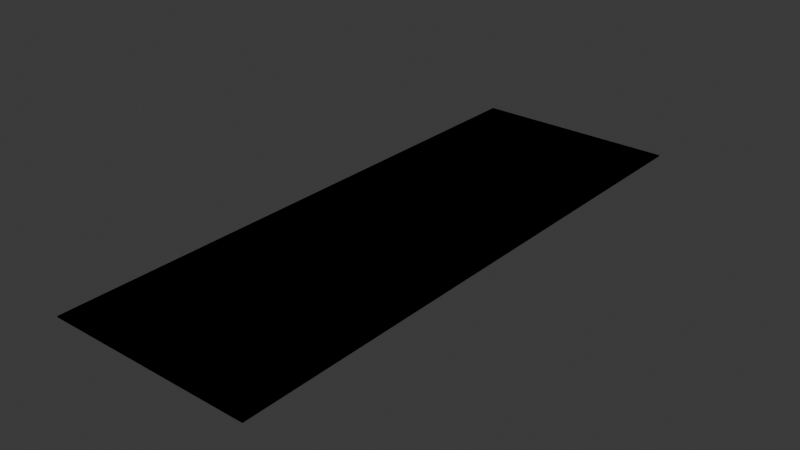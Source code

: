 # Source: straight_road_50m.blend  (saved by Blender 5.0.119; exported with 4.5.12 LTS)
import bpy
from mathutils import Matrix  # noqa: F401  (used for matrix-valued properties, if any)

bpy.ops.wm.read_factory_settings(use_empty=True)
scene = bpy.context.scene
scene.name = 'Scene'

# ---- collections
col_collection = bpy.data.collections.new('Collection'); scene.collection.children.link(col_collection)

# ---- images (referenced by path relative to the original .blend; pixels are not part of the script)
import os
ASSET_DIR = os.environ.get("B2B_ASSET_DIR", "")  # directory of the original .blend (textures are referenced by path, not embedded)
HERE = os.path.dirname(os.path.abspath(__file__))  # packed textures are extracted next to this script under _unpacked/

def load_image(name, relpath, width, height, colorspace="sRGB"):
    """Load a texture the original file referenced (path relative to the .blend, or extracted next to this script)."""
    p = next((c for c in (os.path.join(HERE, relpath), os.path.join(ASSET_DIR, relpath)) if relpath and os.path.exists(c)), "")
    if p:
        img = bpy.data.images.load(p, check_existing=True)
        img.name = name
    else:  # same state as the original file: an image datablock whose file is absent (Cycles renders it pink)
        img = bpy.data.images.new(name, width, height)
        img.source = "FILE"
        img.filepath = "//" + (relpath or name)
    img.colorspace_settings.name = colorspace
    return img
img_two_way_two_lane_png = load_image('two_way_two_lane.png', 'two_way_two_lane.png', 1024, 1024, 'sRGB')
img_one_way_two_lane_png = load_image('one_way_two_lane.png', 'one_way_two_lane.png', 1024, 1024, 'sRGB')
img_one_way_four_lane_png = load_image('one_way_four_lane.png', 'one_way_four_lane.png', 1024, 1024, 'sRGB')
img_two_way_four_lane_png = load_image('two_way_four_lane.png', 'two_way_four_lane.png', 1024, 1024, 'sRGB')

# ---- materials (node trees are filled in below, after node groups)
mat_road_texture = bpy.data.materials.new('road_texture')
mat_road_texture.alpha_threshold = 0.0
mat_road_texture.use_backface_culling_lightprobe_volume = False
mat_road_texture.roughness = 0.5
mat_road_texture.line_color = (0.0, 0.0, 0.0, 1.0)
mat_road_texture_001 = bpy.data.materials.new('road_texture.001')
mat_road_texture_001.alpha_threshold = 0.0
mat_road_texture_001.use_backface_culling_lightprobe_volume = False
mat_road_texture_001.roughness = 0.5
mat_road_texture_001.line_color = (0.0, 0.0, 0.0, 1.0)
mat_road_texture_002 = bpy.data.materials.new('road_texture.002')
mat_road_texture_002.alpha_threshold = 0.0
mat_road_texture_002.use_backface_culling_lightprobe_volume = False
mat_road_texture_002.roughness = 0.5
mat_road_texture_002.line_color = (0.0, 0.0, 0.0, 1.0)
mat_road_texture_003 = bpy.data.materials.new('road_texture.003')
mat_road_texture_003.alpha_threshold = 0.0
mat_road_texture_003.use_backface_culling_lightprobe_volume = False
mat_road_texture_003.roughness = 0.5
mat_road_texture_003.line_color = (0.0, 0.0, 0.0, 1.0)

# ---- material node trees
mat_road_texture.use_nodes = True; mat_road_texture.node_tree.nodes.clear()
_N = mat_road_texture.node_tree.nodes; _L = mat_road_texture.node_tree.links
n0 = _N.new('ShaderNodeOutputMaterial'); n0.name = 'Material Output'; n0.location = (200, 100)
n1 = _N.new('ShaderNodeBsdfPrincipled'); n1.name = 'Principled BSDF'; n1.location = (-200, 100)
n1.inputs[1].default_value = 1.0
n1.inputs[2].default_value = 1.0
n2 = _N.new('ShaderNodeTexImage'); n2.name = 'Image Texture'; n2.location = (-638, 35)
n2.image = img_two_way_two_lane_png
n2.interpolation = 'Closest'
_L.new(n1.outputs[0], n0.inputs[0])
_L.new(n2.outputs[0], n1.inputs[0])
n0.is_active_output = True
mat_road_texture_001.use_nodes = True; mat_road_texture_001.node_tree.nodes.clear()
_N = mat_road_texture_001.node_tree.nodes; _L = mat_road_texture_001.node_tree.links
n0 = _N.new('ShaderNodeOutputMaterial'); n0.name = 'Material Output'; n0.location = (200, 100)
n1 = _N.new('ShaderNodeBsdfPrincipled'); n1.name = 'Principled BSDF'; n1.location = (-200, 100)
n1.inputs[1].default_value = 1.0
n1.inputs[2].default_value = 1.0
n2 = _N.new('ShaderNodeTexImage'); n2.name = 'Image Texture'; n2.location = (-638, 35)
n2.image = img_one_way_two_lane_png
n2.interpolation = 'Closest'
_L.new(n1.outputs[0], n0.inputs[0])
_L.new(n2.outputs[0], n1.inputs[0])
n0.is_active_output = True
mat_road_texture_002.use_nodes = True; mat_road_texture_002.node_tree.nodes.clear()
_N = mat_road_texture_002.node_tree.nodes; _L = mat_road_texture_002.node_tree.links
n0 = _N.new('ShaderNodeOutputMaterial'); n0.name = 'Material Output'; n0.location = (200, 100)
n1 = _N.new('ShaderNodeBsdfPrincipled'); n1.name = 'Principled BSDF'; n1.location = (-200, 100)
n1.inputs[1].default_value = 1.0
n1.inputs[2].default_value = 1.0
n2 = _N.new('ShaderNodeTexImage'); n2.name = 'Image Texture'; n2.location = (-638, 35)
n2.image = img_one_way_four_lane_png
n2.interpolation = 'Closest'
_L.new(n1.outputs[0], n0.inputs[0])
_L.new(n2.outputs[0], n1.inputs[0])
n0.is_active_output = True
mat_road_texture_003.use_nodes = True; mat_road_texture_003.node_tree.nodes.clear()
_N = mat_road_texture_003.node_tree.nodes; _L = mat_road_texture_003.node_tree.links
n0 = _N.new('ShaderNodeOutputMaterial'); n0.name = 'Material Output'; n0.location = (200, 100)
n1 = _N.new('ShaderNodeBsdfPrincipled'); n1.name = 'Principled BSDF'; n1.location = (-200, 100)
n1.inputs[1].default_value = 1.0
n1.inputs[2].default_value = 1.0
n2 = _N.new('ShaderNodeTexImage'); n2.name = 'Image Texture'; n2.location = (-638, 35)
n2.image = img_two_way_four_lane_png
n2.interpolation = 'Closest'
_L.new(n1.outputs[0], n0.inputs[0])
_L.new(n2.outputs[0], n1.inputs[0])
n0.is_active_output = True

# ---- world
world_world = bpy.data.worlds.new('World'); scene.world = world_world
world_world.use_nodes = True; world_world.node_tree.nodes.clear()
_N = world_world.node_tree.nodes; _L = world_world.node_tree.links
n0 = _N.new('ShaderNodeOutputWorld'); n0.name = 'World Output'; n0.location = (200, 100)
n1 = _N.new('ShaderNodeBackground'); n1.name = 'Background'; n1.location = (-200, 100)
n1.inputs[0].default_value = (0.05088, 0.05088, 0.05088, 1.0)
_L.new(n1.outputs[0], n0.inputs[0])
n0.is_active_output = True
world_world.color = (0.05088, 0.05088, 0.05088)
world_world.sun_shadow_jitter_overblur = 0.0

# ---- meshes
me_cube = bpy.data.meshes.new('Cube')
me_cube.from_pydata([(1.0, 1.0, 1.0), (1.0, 1.0, -1.0), (1.0, -1.0, 1.0), (1.0, -1.0, -1.0), (-1.0, 1.0, 1.0), (-1.0, 1.0, -1.0), (-1.0, -1.0, 1.0), (-1.0, -1.0, -1.0)], [], [(0, 4, 6, 2), (3, 2, 6, 7), (7, 6, 4, 5), (5, 1, 3, 7), (1, 0, 2, 3), (5, 4, 0, 1)])
_uv = me_cube.uv_layers.new(name='UVMap')
_uv.uv.foreach_set('vector', [0.0, -6.499, 1.0, -6.499, 1.0, 8.501, 0.0, 8.501, 0.0, -6.499, 1.0, -6.499, 1.0, 8.501, 0.0, 8.501, 0.0, -6.499, 1.0, -6.499, 1.0, 8.501, 0.0, 8.501, 0.0, -6.499, 1.0, -6.499, 1.0, 8.501, 0.0, 8.501, 0.0, -6.499, 1.0, -6.499, 1.0, 8.501, 0.0, 8.501, 0.0, -6.499, 1.0, -6.499, 1.0, 8.501, 0.0, 8.501])
me_cube.materials.append(mat_road_texture)
me_cube.use_mirror_vertex_groups = False
me_cube.update()
me_cube_001 = bpy.data.meshes.new('Cube.001')
me_cube_001.from_pydata([(1.0, 1.0, 1.0), (1.0, 1.0, -1.0), (1.0, -1.0, 1.0), (1.0, -1.0, -1.0), (-1.0, 1.0, 1.0), (-1.0, 1.0, -1.0), (-1.0, -1.0, 1.0), (-1.0, -1.0, -1.0)], [], [(0, 4, 6, 2), (3, 2, 6, 7), (7, 6, 4, 5), (5, 1, 3, 7), (1, 0, 2, 3), (5, 4, 0, 1)])
_uv = me_cube_001.uv_layers.new(name='UVMap')
_uv.uv.foreach_set('vector', [0.0, -6.499, 1.0, -6.499, 1.0, 8.501, 0.0, 8.501, 0.0, -6.499, 1.0, -6.499, 1.0, 8.501, 0.0, 8.501, 0.0, -6.499, 1.0, -6.499, 1.0, 8.501, 0.0, 8.501, 0.0, -6.499, 1.0, -6.499, 1.0, 8.501, 0.0, 8.501, 0.0, -6.499, 1.0, -6.499, 1.0, 8.501, 0.0, 8.501, 0.0, -6.499, 1.0, -6.499, 1.0, 8.501, 0.0, 8.501])
me_cube_001.materials.append(mat_road_texture_001)
me_cube_001.use_mirror_vertex_groups = False
me_cube_001.update()
me_cube_002 = bpy.data.meshes.new('Cube.002')
me_cube_002.from_pydata([(1.0, 1.0, 1.0), (1.0, 1.0, -1.0), (1.0, -1.0, 1.0), (1.0, -1.0, -1.0), (-1.0, 1.0, 1.0), (-1.0, 1.0, -1.0), (-1.0, -1.0, 1.0), (-1.0, -1.0, -1.0)], [], [(0, 4, 6, 2), (3, 2, 6, 7), (7, 6, 4, 5), (5, 1, 3, 7), (1, 0, 2, 3), (5, 4, 0, 1)])
_uv = me_cube_002.uv_layers.new(name='UVMap')
_uv.uv.foreach_set('vector', [0.0, -6.499, 1.0, -6.499, 1.0, 8.501, 0.0, 8.501, 0.0, -6.499, 1.0, -6.499, 1.0, 8.501, 0.0, 8.501, 0.0, -6.499, 1.0, -6.499, 1.0, 8.501, 0.0, 8.501, 0.0, -6.499, 1.0, -6.499, 1.0, 8.501, 0.0, 8.501, 0.0, -6.499, 1.0, -6.499, 1.0, 8.501, 0.0, 8.501, 0.0, -6.499, 1.0, -6.499, 1.0, 8.501, 0.0, 8.501])
me_cube_002.materials.append(mat_road_texture_002)
me_cube_002.use_mirror_vertex_groups = False
me_cube_002.update()
me_cube_003 = bpy.data.meshes.new('Cube.003')
me_cube_003.from_pydata([(1.0, 1.0, 1.0), (1.0, 1.0, -1.0), (1.0, -1.0, 1.0), (1.0, -1.0, -1.0), (-1.0, 1.0, 1.0), (-1.0, 1.0, -1.0), (-1.0, -1.0, 1.0), (-1.0, -1.0, -1.0)], [], [(0, 4, 6, 2), (3, 2, 6, 7), (7, 6, 4, 5), (5, 1, 3, 7), (1, 0, 2, 3), (5, 4, 0, 1)])
_uv = me_cube_003.uv_layers.new(name='UVMap')
_uv.uv.foreach_set('vector', [0.0, -6.499, 1.0, -6.499, 1.0, 8.501, 0.0, 8.501, 0.0, -6.499, 1.0, -6.499, 1.0, 8.501, 0.0, 8.501, 0.0, -6.499, 1.0, -6.499, 1.0, 8.501, 0.0, 8.501, 0.0, -6.499, 1.0, -6.499, 1.0, 8.501, 0.0, 8.501, 0.0, -6.499, 1.0, -6.499, 1.0, 8.501, 0.0, 8.501, 0.0, -6.499, 1.0, -6.499, 1.0, 8.501, 0.0, 8.501])
me_cube_003.materials.append(mat_road_texture_003)
me_cube_003.use_mirror_vertex_groups = False
me_cube_003.update()

# ---- objects
ob_two_way_two_lane = bpy.data.objects.new('two_way_two_lane', me_cube)
ob_one_way_two_lane = bpy.data.objects.new('one_way_two_lane', me_cube_001)
ob_one_way_four_lane = bpy.data.objects.new('one_way_four_lane', me_cube_002)
ob_two_way_four_lane = bpy.data.objects.new('two_way_four_lane', me_cube_003)

# ---- transforms, parenting, visibility, modifiers, constraints
ob_two_way_two_lane.location = (0.0, 25.0, 0.0)
ob_two_way_two_lane.scale = (5.0, 25.0, 0.05)
ob_two_way_two_lane.lock_rotations_4d = False
ob_two_way_two_lane.empty_display_type = 'ARROWS'
ob_two_way_two_lane.lineart.crease_threshold = 0.0
ob_one_way_two_lane.location = (0.0, 25.0, 0.0)
ob_one_way_two_lane.scale = (5.0, 25.0, 0.05)
ob_one_way_two_lane.lock_rotations_4d = False
ob_one_way_two_lane.empty_display_type = 'ARROWS'
ob_one_way_two_lane.lineart.crease_threshold = 0.0
ob_one_way_four_lane.location = (0.0, 25.0, 0.0)
ob_one_way_four_lane.scale = (9.0, 25.0, 0.05)
ob_one_way_four_lane.lock_rotations_4d = False
ob_one_way_four_lane.empty_display_type = 'ARROWS'
ob_one_way_four_lane.lineart.crease_threshold = 0.0
ob_two_way_four_lane.location = (0.0, 25.0, 0.0)
ob_two_way_four_lane.scale = (9.0, 25.0, 0.05)
ob_two_way_four_lane.lock_rotations_4d = False
ob_two_way_four_lane.empty_display_type = 'ARROWS'
ob_two_way_four_lane.lineart.crease_threshold = 0.0

# ---- collection membership
col_collection.objects.link(ob_two_way_two_lane)
col_collection.objects.link(ob_one_way_two_lane)
col_collection.objects.link(ob_one_way_four_lane)
col_collection.objects.link(ob_two_way_four_lane)

# ---- scene / render settings (as saved in the file)
scene.frame_start = 1; scene.frame_end = 250; scene.frame_set(1)
scene.render.engine = 'BLENDER_EEVEE_NEXT'
scene.render.bake_bias = 0.0
scene.render.bake_samples = 0
scene.cycles.sampling_pattern = 'TABULATED_SOBOL'
scene.eevee.use_volume_custom_range = False
bpy.context.view_layer.update()

# ---- added for rendering (the .blend has no active camera and no usable light): camera, sun
cam_auto = bpy.data.cameras.new('AutoCamera')
cam_auto.lens = 50.0
cam_auto.sensor_width = 36.0
cam_auto.clip_end = 1000.0
ob_auto_camera = bpy.data.objects.new('AutoCamera', cam_auto)
scene.collection.objects.link(ob_auto_camera)
ob_auto_camera.location = (49.1677, -34.0013, 39.3342)
ob_auto_camera.rotation_euler = (1.09748, -7.21219e-08, 0.694738)
scene.camera = ob_auto_camera
light_auto_sun = bpy.data.lights.new('AutoSun', 'SUN')
light_auto_sun.energy = 3.0
light_auto_sun.angle = 0.0523599
ob_auto_sun = bpy.data.objects.new('AutoSun', light_auto_sun)
scene.collection.objects.link(ob_auto_sun)
ob_auto_sun.rotation_euler = (0.872665, 0.174533, 0.523599)
bpy.context.view_layer.update()

